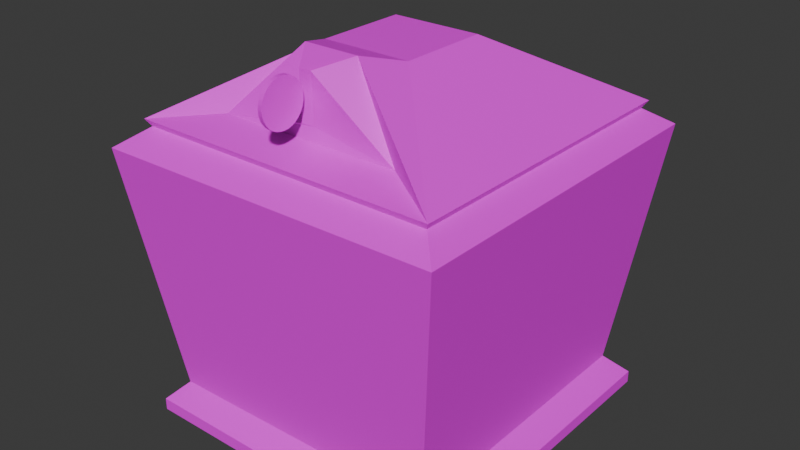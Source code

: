 # Source: monedas.blend  (saved by Blender 4.3.34; exported with 4.5.12 LTS)
import bpy
from mathutils import Matrix  # noqa: F401  (used for matrix-valued properties, if any)

bpy.ops.wm.read_factory_settings(use_empty=True)
scene = bpy.context.scene
scene.name = 'Scene'

# ---- collections
col_collection = bpy.data.collections.new('Collection'); scene.collection.children.link(col_collection)

# ---- images (referenced by path relative to the original .blend; pixels are not part of the script)
import os
ASSET_DIR = os.environ.get("B2B_ASSET_DIR", "")  # directory of the original .blend (textures are referenced by path, not embedded)
HERE = os.path.dirname(os.path.abspath(__file__))  # packed textures are extracted next to this script under _unpacked/

def load_image(name, relpath, width, height, colorspace="sRGB"):
    """Load a texture the original file referenced (path relative to the .blend, or extracted next to this script)."""
    p = next((c for c in (os.path.join(HERE, relpath), os.path.join(ASSET_DIR, relpath)) if relpath and os.path.exists(c)), "")
    if p:
        img = bpy.data.images.load(p, check_existing=True)
        img.name = name
    else:  # same state as the original file: an image datablock whose file is absent (Cycles renders it pink)
        img = bpy.data.images.new(name, width, height)
        img.source = "FILE"
        img.filepath = "//" + (relpath or name)
    img.colorspace_settings.name = colorspace
    return img
img_rotmaquina_jpg = load_image('rotMaquina.jpg', 'texturaMonedas/rotMaquina.jpg', 1024, 1024, 'sRGB')

# ---- materials (node trees are filled in below, after node groups)
mat_material = bpy.data.materials.new('Material')
mat_material.alpha_threshold = 0.0
mat_material.roughness = 0.5
mat_material.line_color = (0.0, 0.0, 0.0, 1.0)

# ---- material node trees
mat_material.use_nodes = True; mat_material.node_tree.nodes.clear()
_N = mat_material.node_tree.nodes; _L = mat_material.node_tree.links
n0 = _N.new('ShaderNodeOutputMaterial'); n0.name = 'Material Output'; n0.location = (300, 300)
n1 = _N.new('ShaderNodeBsdfPrincipled'); n1.name = 'Principled BSDF'; n1.location = (10, 300)
n1.inputs[3].default_value = 1.45
n2 = _N.new('ShaderNodeTexImage'); n2.name = 'Image Texture'; n2.location = (-280, 280)
n2.image = img_rotmaquina_jpg
_L.new(n1.outputs[0], n0.inputs[0])
_L.new(n2.outputs[0], n1.inputs[0])
n0.is_active_output = True

# ---- world
world_world = bpy.data.worlds.new('World'); scene.world = world_world
world_world.use_nodes = True; world_world.node_tree.nodes.clear()
_N = world_world.node_tree.nodes; _L = world_world.node_tree.links
n0 = _N.new('ShaderNodeOutputWorld'); n0.name = 'World Output'; n0.location = (300, 300)
n1 = _N.new('ShaderNodeBackground'); n1.name = 'Background'; n1.location = (10, 300)
n1.inputs[0].default_value = (0.05088, 0.05088, 0.05088, 1.0)
_L.new(n1.outputs[0], n0.inputs[0])
n0.is_active_output = True
world_world.color = (0.05088, 0.05088, 0.05088)
world_world.sun_shadow_jitter_overblur = 0.0

# ---- meshes
me_cube = bpy.data.meshes.new('Cube')
me_cube.from_pydata([(2.969, 3.026, 0.2467), (2.969, 3.026, 0.02242), (2.969, -3.026, 0.2467), (2.969, -3.026, 0.02242), (-2.969, 3.026, 0.2467), (-2.969, 3.026, 0.02242), (-2.969, -3.026, 0.2467), (-2.969, -3.026, 0.02242), (2.601, -2.651, 0.6335), (-2.624, -2.709, 0.6018), (2.601, 2.651, 0.6335), (-2.624, 2.592, 0.6018), (3.195, -3.256, 5.174), (-3.219, -3.315, 5.142), (3.195, 3.256, 5.174), (-3.219, 3.197, 5.142), (2.768, -2.821, 5.473), (-2.768, -2.821, 5.473), (2.768, 2.821, 5.473), (-2.768, 2.821, 5.473), (2.849, -2.903, 5.605), (-2.849, -2.903, 5.605), (2.849, 2.903, 5.605), (-2.849, 2.903, 5.605), (0.8343, -0.8503, 6.814), (-0.8343, -0.8503, 6.814), (0.8343, 0.8503, 6.814), (-0.8343, 0.8503, 6.814), (1.709, -2.198, 5.777), (-1.676, -2.198, 5.777), (0.5327, -1.621, 7.031), (-0.5003, -1.621, 7.031), (1.709, -2.198, 5.777), (-1.676, -2.198, 5.777), (0.5327, -1.621, 7.031), (-0.5003, -1.621, 7.031), (0.1436, -2.146, 6.008), (-0.08634, -2.169, 6.009), (-0.08176, -2.189, 6.863), (0.1306, -2.174, 6.865), (-2.601, 2.651, 0.6335), (2.601, 2.651, 0.6335), (-3.195, 3.256, 5.174), (3.195, 3.256, 5.174)], [], [(6, 2, 8, 9), (3, 2, 6, 7), (7, 6, 4, 5), (5, 1, 3, 7), (1, 0, 2, 3), (5, 4, 0, 1), (14, 10, 41, 43), (4, 6, 9, 11), (2, 0, 10, 8), (0, 4, 11, 10), (15, 13, 17, 19), (8, 10, 14, 12), (11, 9, 13, 15), (9, 8, 12, 13), (19, 17, 21, 23), (13, 12, 16, 17), (14, 15, 19, 18), (12, 14, 18, 16), (22, 26, 24, 20), (17, 16, 20, 21), (18, 19, 23, 22), (16, 18, 22, 20), (23, 27, 26, 22), (26, 27, 25, 24), (32, 33, 35, 25, 21, 20, 24, 34), (28, 30, 39, 36), (24, 25, 35, 34), (28, 29, 33, 32), (31, 30, 34, 35), (30, 28, 32, 34), (29, 31, 35, 33), (37, 36, 39, 38), (29, 28, 36, 37), (31, 29, 37, 38), (30, 31, 38, 39), (41, 40, 42, 43), (15, 14, 43, 42), (10, 11, 40, 41), (11, 15, 42, 40), (21, 25, 27, 23)])
_uv = me_cube.uv_layers.new(name='UVMap')
_uv.uv.foreach_set('vector', [0.03826, 0.9283, 0.4077, 0.9283, 0.3938, 1.181, 0.05213, 1.181, 0.9382, 0.4532, 0.9467, 0.4532, 0.9467, 0.9129, 0.9382, 0.9129, 0.9589, 0.9641, 0.9504, 0.9641, 0.9504, 0.4956, 0.9589, 0.4956, 0.9787, 0.8382, 0.8324, 0.8382, 0.8324, 0.5317, 0.9787, 0.5317, 0.9413, 0.4956, 0.9498, 0.4956, 0.9498, 0.9641, 0.9413, 0.9641, 0.8641, 0.8799, 0.8557, 0.8799, 0.8557, 0.4203, 0.8641, 0.4203, 0.459, 0.9108, 0.2683, 0.9597, 0.2685, 0.959, 0.4587, 0.9104, 0.9206, 0.9641, 0.9206, 0.4956, 0.9407, 0.5247, 0.9407, 0.935, 0.9199, 0.4956, 0.9199, 0.9641, 0.8998, 0.935, 0.8998, 0.5247, 0.9445, 0.9506, 0.9445, 0.4909, 0.9648, 0.5194, 0.9648, 0.9221, 0.7339, 0.9024, 0.4888, 0.9024, 0.5052, 0.862, 0.7175, 0.862, 0.4147, 0.1125, 0.8215, 0.1125, 0.8297, 0.9605, 0.4173, 0.9605, 0.4161, 0.1286, 0.8264, 0.1286, 0.8232, 0.9756, 0.4222, 0.9756, 0.02148, 0.1112, 0.4207, 0.1212, 0.4256, 0.9745, 0.01901, 0.9752, 0.9136, 0.2735, 0.8736, 0.8669, 0.8637, 0.8501, 0.9036, 0.2957, 0.7868, 0.9897, 0.5462, 0.9897, 0.5623, 0.9488, 0.7707, 0.9488, 0.8641, 0.361, 0.8641, 0.8556, 0.8442, 0.8226, 0.8442, 0.3941, 0.484, 0.8434, 0.7292, 0.8434, 0.7128, 0.8838, 0.5004, 0.8838, 0.1645, 1.021, 0.05266, 0.992, -0.000261, 0.9062, -0.01341, 0.6958, 0.9698, 0.1698, 0.779, 0.09099, 0.7854, 0.07742, 0.9599, 0.153, 0.0003226, 0.0003226, 0.2676, 0.0003226, 0.2577, 0.0225, 0.01162, 0.01627, 0.8981, 0.92, 0.8616, 0.4054, 0.8729, 0.4214, 0.9045, 0.9064, 0.8447, 0.6401, 0.8374, 0.8838, 0.7929, 1.013, 0.6802, 1.017, 0.6346, 0.8971, 0.5654, 0.8274, 0.6006, 0.6932, 0.6588, 0.7678, 0.6348, 0.8304, 0.5948, 0.76, 0.5886, 0.83, 0.5742, 0.8412, 0.5803, 0.7198, 0.6553, 0.8341, 0.6053, 0.881, 0.6063, 0.8574, 0.9453, 0.8521, 0.892, 0.9024, 0.8857, 0.8569, 0.902, 0.8213, 0.8901, 0.9468, 0.8319, 0.8722, 0.8589, 0.8512, 0.892, 0.9026, 0.07781, 0.4648, 0.1752, 0.4948, 0.1753, 0.4951, 0.07761, 0.4652, 0.1512, 0.3713, 0.1099, 0.364, 0.1099, 0.3638, 0.1512, 0.3712, 0.1099, 0.364, 0.07781, 0.4648, 0.07761, 0.4652, 0.1099, 0.3638, 0.1752, 0.4948, 0.1512, 0.3713, 0.1512, 0.3712, 0.1753, 0.4951, 0.8066, 0.8615, 0.8061, 0.8914, 0.8053, 0.8929, 0.8049, 0.86, 0.8705, 0.7203, 0.9453, 0.8521, 0.902, 0.8213, 0.8952, 0.811, 0.859, 0.8512, 0.8705, 0.7203, 0.8952, 0.811, 0.8822, 0.8478, 0.892, 0.9024, 0.859, 0.8512, 0.8822, 0.8478, 0.8857, 0.8569, 0.9973, 0.3431, 0.9973, 0.7457, 0.8249, 0.7917, 0.8249, 0.2971, 0.4605, 0.5051, 0.459, 0.9108, 0.4587, 0.9104, 0.4603, 0.5057, 0.2683, 0.9597, 0.2683, 0.5571, 0.2686, 0.5575, 0.2685, 0.959, 0.2683, 0.5571, 0.4605, 0.5051, 0.4603, 0.5057, 0.2686, 0.5575, 0.8434, 0.6445, 0.8319, 0.8722, 0.7968, 1.006, 0.6786, 1.03])
me_cube.materials.append(mat_material)
me_cube.use_mirror_vertex_groups = False
me_cube.update()
me_cube_001 = bpy.data.meshes.new('Cube.001')
me_cube_001.from_pydata([(-0.02239, -2.255, 6.498), (0.05267, -2.255, 6.498), (-0.02239, -2.263, 6.417), (0.05267, -2.263, 6.417), (-0.02239, -2.287, 6.34), (0.05267, -2.287, 6.34), (-0.02239, -2.325, 6.268), (0.05267, -2.325, 6.268), (-0.02239, -2.376, 6.205), (0.05267, -2.376, 6.205), (-0.02239, -2.439, 6.154), (0.05267, -2.439, 6.154), (-0.02239, -2.511, 6.115), (0.05267, -2.511, 6.115), (-0.02239, -2.588, 6.092), (0.05267, -2.588, 6.092), (-0.02239, -2.669, 6.084), (0.05267, -2.669, 6.084), (-0.02239, -2.75, 6.092), (0.05267, -2.75, 6.092), (-0.02239, -2.828, 6.115), (0.05267, -2.828, 6.115), (-0.02239, -2.899, 6.154), (0.05267, -2.899, 6.154), (-0.02239, -2.962, 6.205), (0.05267, -2.962, 6.205), (-0.02239, -3.013, 6.268), (0.05267, -3.013, 6.268), (-0.02239, -3.052, 6.34), (0.05267, -3.052, 6.34), (-0.02239, -3.075, 6.417), (0.05267, -3.075, 6.417), (-0.02239, -3.083, 6.498), (0.05267, -3.083, 6.498), (-0.02239, -3.075, 6.579), (0.05267, -3.075, 6.579), (-0.02239, -3.052, 6.656), (0.05267, -3.052, 6.656), (-0.02239, -3.013, 6.728), (0.05267, -3.013, 6.728), (-0.02239, -2.962, 6.791), (0.05267, -2.962, 6.791), (-0.02239, -2.899, 6.842), (0.05267, -2.899, 6.842), (-0.02239, -2.828, 6.881), (0.05267, -2.828, 6.881), (-0.02239, -2.75, 6.904), (0.05267, -2.75, 6.904), (-0.02239, -2.669, 6.912), (0.05267, -2.669, 6.912), (-0.02239, -2.588, 6.904), (0.05267, -2.588, 6.904), (-0.02239, -2.511, 6.881), (0.05267, -2.511, 6.881), (-0.02239, -2.439, 6.842), (0.05267, -2.439, 6.842), (-0.02239, -2.376, 6.791), (0.05267, -2.376, 6.791), (-0.02239, -2.325, 6.728), (0.05267, -2.325, 6.728), (-0.02239, -2.287, 6.656), (0.05267, -2.287, 6.656), (-0.02239, -2.263, 6.579), (0.05267, -2.263, 6.579)], [], [(0, 1, 3, 2), (2, 3, 5, 4), (4, 5, 7, 6), (6, 7, 9, 8), (8, 9, 11, 10), (10, 11, 13, 12), (12, 13, 15, 14), (14, 15, 17, 16), (16, 17, 19, 18), (18, 19, 21, 20), (20, 21, 23, 22), (22, 23, 25, 24), (24, 25, 27, 26), (26, 27, 29, 28), (28, 29, 31, 30), (30, 31, 33, 32), (32, 33, 35, 34), (34, 35, 37, 36), (36, 37, 39, 38), (38, 39, 41, 40), (40, 41, 43, 42), (42, 43, 45, 44), (44, 45, 47, 46), (46, 47, 49, 48), (48, 49, 51, 50), (50, 51, 53, 52), (52, 53, 55, 54), (54, 55, 57, 56), (56, 57, 59, 58), (58, 59, 61, 60), (3, 1, 63, 61, 59, 57, 55, 53, 51, 49, 47, 45, 43, 41, 39, 37, 35, 33, 31, 29, 27, 25, 23, 21, 19, 17, 15, 13, 11, 9, 7, 5), (60, 61, 63, 62), (62, 63, 1, 0), (0, 2, 4, 6, 8, 10, 12, 14, 16, 18, 20, 22, 24, 26, 28, 30, 32, 34, 36, 38, 40, 42, 44, 46, 48, 50, 52, 54, 56, 58, 60, 62)])
_uv = me_cube_001.uv_layers.new(name='UVMap')
_uv.uv.foreach_set('vector', [0.361, 0.7242, 0.3625, 0.7288, 0.3614, 0.7305, 0.3598, 0.7259, 0.3598, 0.7259, 0.3614, 0.7305, 0.3602, 0.7322, 0.3586, 0.7276, 0.3586, 0.7276, 0.3602, 0.7322, 0.3591, 0.7339, 0.3575, 0.7293, 0.3575, 0.7293, 0.3591, 0.7339, 0.3579, 0.7356, 0.3563, 0.731, 0.3563, 0.731, 0.3579, 0.7356, 0.3567, 0.7373, 0.3552, 0.7327, 0.3552, 0.7327, 0.3567, 0.7373, 0.3556, 0.739, 0.354, 0.7344, 0.354, 0.7344, 0.3556, 0.739, 0.3544, 0.7407, 0.3528, 0.7361, 0.3528, 0.7361, 0.3544, 0.7407, 0.3533, 0.7424, 0.3517, 0.7378, 0.3517, 0.7378, 0.3533, 0.7424, 0.3521, 0.7441, 0.3505, 0.7395, 0.3505, 0.7395, 0.3521, 0.7441, 0.3509, 0.7458, 0.3494, 0.7412, 0.3494, 0.7412, 0.3509, 0.7458, 0.3498, 0.7475, 0.3482, 0.7429, 0.3482, 0.7429, 0.3498, 0.7475, 0.3486, 0.7492, 0.347, 0.7446, 0.347, 0.7446, 0.3486, 0.7492, 0.3475, 0.7509, 0.3459, 0.7464, 0.3459, 0.7464, 0.3475, 0.7509, 0.3463, 0.7526, 0.3447, 0.7481, 0.3447, 0.7481, 0.3463, 0.7526, 0.3451, 0.7543, 0.3436, 0.7498, 0.3436, 0.7498, 0.3451, 0.7543, 0.344, 0.756, 0.3424, 0.7515, 0.3424, 0.7515, 0.344, 0.756, 0.3428, 0.7577, 0.3412, 0.7532, 0.3412, 0.7532, 0.3428, 0.7577, 0.3417, 0.7594, 0.3401, 0.7549, 0.3401, 0.7549, 0.3417, 0.7594, 0.3405, 0.7611, 0.3389, 0.7566, 0.3389, 0.7566, 0.3405, 0.7611, 0.3393, 0.7628, 0.3378, 0.7583, 0.3378, 0.7583, 0.3393, 0.7628, 0.3382, 0.7645, 0.3366, 0.76, 0.3366, 0.76, 0.3382, 0.7645, 0.337, 0.7662, 0.3354, 0.7617, 0.3354, 0.7617, 0.337, 0.7662, 0.3359, 0.7679, 0.3343, 0.7634, 0.3343, 0.7634, 0.3359, 0.7679, 0.3347, 0.7696, 0.3331, 0.7651, 0.3331, 0.7651, 0.3347, 0.7696, 0.3335, 0.7713, 0.332, 0.7668, 0.332, 0.7668, 0.3335, 0.7713, 0.3324, 0.7731, 0.3308, 0.7685, 0.3308, 0.7685, 0.3324, 0.7731, 0.3312, 0.7748, 0.3296, 0.7702, 0.3296, 0.7702, 0.3312, 0.7748, 0.3301, 0.7765, 0.3285, 0.7719, 0.3285, 0.7719, 0.3301, 0.7765, 0.3289, 0.7782, 0.3273, 0.7736, 0.3273, 0.7736, 0.3289, 0.7782, 0.3277, 0.7799, 0.3262, 0.7753, 0.7734, 0.6394, 0.7747, 0.6654, 0.7734, 0.6915, 0.7697, 0.7165, 0.7635, 0.7396, 0.7553, 0.7598, 0.7452, 0.7765, 0.7338, 0.7888, 0.7213, 0.7964, 0.7084, 0.799, 0.6954, 0.7964, 0.683, 0.7888, 0.6715, 0.7765, 0.6615, 0.7598, 0.6532, 0.7396, 0.6471, 0.7165, 0.6433, 0.6915, 0.6421, 0.6654, 0.6433, 0.6394, 0.6471, 0.6143, 0.6532, 0.5912, 0.6615, 0.571, 0.6715, 0.5544, 0.683, 0.542, 0.6954, 0.5344, 0.7084, 0.5319, 0.7213, 0.5344, 0.7338, 0.542, 0.7452, 0.5544, 0.7553, 0.571, 0.7635, 0.5912, 0.7697, 0.6143, 0.3262, 0.7753, 0.3277, 0.7799, 0.3266, 0.7816, 0.325, 0.777, 0.325, 0.777, 0.3266, 0.7816, 0.3254, 0.7833, 0.3238, 0.7787, 0.7835, 0.6645, 0.7822, 0.6385, 0.7782, 0.6135, 0.7717, 0.5904, 0.763, 0.5702, 0.7523, 0.5536, 0.7402, 0.5413, 0.727, 0.5337, 0.7134, 0.5311, 0.6997, 0.5337, 0.6865, 0.5413, 0.6744, 0.5536, 0.6637, 0.5702, 0.655, 0.5904, 0.6485, 0.6135, 0.6445, 0.6385, 0.6432, 0.6645, 0.6445, 0.6905, 0.6485, 0.7156, 0.655, 0.7386, 0.6637, 0.7588, 0.6744, 0.7754, 0.6865, 0.7877, 0.6997, 0.7953, 0.7134, 0.7979, 0.727, 0.7953, 0.7402, 0.7877, 0.7523, 0.7754, 0.763, 0.7588, 0.7717, 0.7386, 0.7782, 0.7156, 0.7822, 0.6905])
me_cube_001.materials.append(mat_material)
me_cube_001.use_mirror_vertex_groups = False
me_cube_001.update()

# ---- objects
ob_maquina = bpy.data.objects.new('maquina', me_cube)
ob_moneda = bpy.data.objects.new('moneda', me_cube_001)

# ---- transforms, parenting, visibility, modifiers, constraints
ob_maquina.location = (0.0, 0.0, 0.0)
ob_maquina.lock_rotations_4d = False
ob_maquina.empty_display_type = 'ARROWS'
ob_maquina.lineart.crease_threshold = 0.0
ob_moneda.location = (0.0, 0.0, 0.0)
ob_moneda.lock_rotations_4d = False
ob_moneda.empty_display_type = 'ARROWS'
ob_moneda.lineart.crease_threshold = 0.0

# ---- collection membership
col_collection.objects.link(ob_maquina)
col_collection.objects.link(ob_moneda)

# ---- scene / render settings (as saved in the file)
scene.frame_start = 1; scene.frame_end = 250; scene.frame_set(9)
scene.render.engine = 'BLENDER_EEVEE_NEXT'
bpy.context.view_layer.update()

# ---- added for rendering (the .blend has no active camera and no usable light): camera, sun
cam_auto = bpy.data.cameras.new('AutoCamera')
cam_auto.lens = 50.0
cam_auto.sensor_width = 36.0
cam_auto.clip_end = 1000.0
ob_auto_camera = bpy.data.objects.new('AutoCamera', cam_auto)
scene.collection.objects.link(ob_auto_camera)
ob_auto_camera.location = (10.6762, -12.8551, 12.0773)
ob_auto_camera.rotation_euler = (1.09748, -7.21219e-08, 0.694738)
scene.camera = ob_auto_camera
light_auto_sun = bpy.data.lights.new('AutoSun', 'SUN')
light_auto_sun.energy = 3.0
light_auto_sun.angle = 0.0523599
ob_auto_sun = bpy.data.objects.new('AutoSun', light_auto_sun)
scene.collection.objects.link(ob_auto_sun)
ob_auto_sun.rotation_euler = (0.872665, 0.174533, 0.523599)
bpy.context.view_layer.update()
